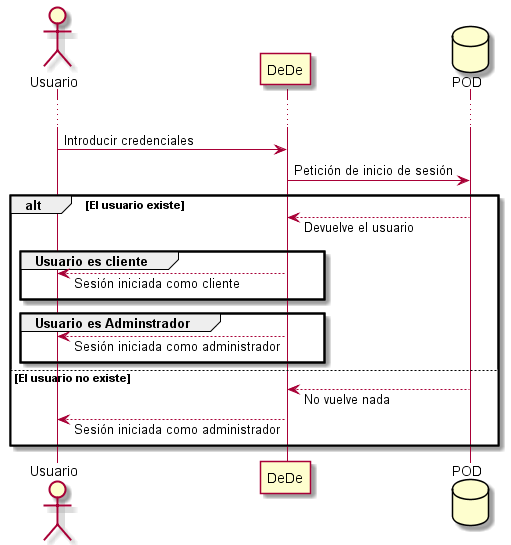

The diagram above was rendered by PlantUML. Its source (embedded in the PNG):
@startuml
actor Usuario
participant DeDe
database POD

skinparam responseMessageBelowArrow true
...

Usuario -> DeDe: Introducir credenciales
DeDe -> POD: Petición de inicio de sesión
alt El usuario existe
    POD --> DeDe: Devuelve el usuario
    group Usuario es cliente
    DeDe --> Usuario: Sesión iniciada como cliente
    end
    group Usuario es Adminstrador
    DeDe --> Usuario: Sesión iniciada como administrador
    end
else El usuario no existe
    POD --> DeDe: No vuelve nada
    DeDe --> Usuario: Sesión iniciada como administrador
end
@enduml